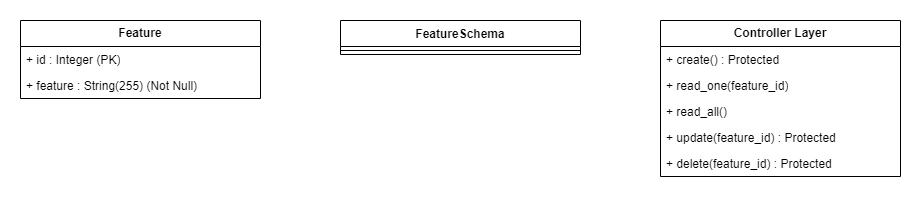

The diagram above was exported from draw.io. Its source (the exported page's mxGraphModel, read from the mxfile embedded in the PNG):
<mxGraphModel dx="1098" dy="1180" grid="1" gridSize="10" guides="1" tooltips="1" connect="1" arrows="1" fold="1" page="1" pageScale="1" pageWidth="827" pageHeight="1169" math="0" shadow="0">
  <root>
    <mxCell id="0" />
    <mxCell id="1" parent="0" />
    <mxCell id="mh5r6gQmbrI7zzsXijdf-1" value="FeatureSchema" style="swimlane;fontStyle=1;align=center;verticalAlign=top;childLayout=stackLayout;horizontal=1;startSize=26;horizontalStack=0;resizeParent=1;resizeParentMax=0;resizeLast=0;collapsible=1;marginBottom=0;whiteSpace=wrap;html=1;" vertex="1" parent="1">
      <mxGeometry x="360" y="38" width="240" height="34" as="geometry" />
    </mxCell>
    <mxCell id="mh5r6gQmbrI7zzsXijdf-2" value="" style="line;strokeWidth=1;fillColor=none;align=left;verticalAlign=middle;spacingTop=-1;spacingLeft=3;spacingRight=3;rotatable=0;labelPosition=right;points=[];portConstraint=eastwest;strokeColor=inherit;" vertex="1" parent="mh5r6gQmbrI7zzsXijdf-1">
      <mxGeometry y="26" width="240" height="8" as="geometry" />
    </mxCell>
    <mxCell id="mh5r6gQmbrI7zzsXijdf-3" value="&lt;b&gt;Feature&lt;/b&gt;" style="swimlane;fontStyle=0;childLayout=stackLayout;horizontal=1;startSize=26;fillColor=none;horizontalStack=0;resizeParent=1;resizeParentMax=0;resizeLast=0;collapsible=1;marginBottom=0;whiteSpace=wrap;html=1;" vertex="1" parent="1">
      <mxGeometry x="40" y="38" width="240" height="78" as="geometry" />
    </mxCell>
    <mxCell id="mh5r6gQmbrI7zzsXijdf-4" value="+ id : Integer (PK)" style="text;strokeColor=none;fillColor=none;align=left;verticalAlign=top;spacingLeft=4;spacingRight=4;overflow=hidden;rotatable=0;points=[[0,0.5],[1,0.5]];portConstraint=eastwest;whiteSpace=wrap;html=1;" vertex="1" parent="mh5r6gQmbrI7zzsXijdf-3">
      <mxGeometry y="26" width="240" height="26" as="geometry" />
    </mxCell>
    <mxCell id="mh5r6gQmbrI7zzsXijdf-5" value="+ feature : String(255) (Not Null)" style="text;strokeColor=none;fillColor=none;align=left;verticalAlign=top;spacingLeft=4;spacingRight=4;overflow=hidden;rotatable=0;points=[[0,0.5],[1,0.5]];portConstraint=eastwest;whiteSpace=wrap;html=1;" vertex="1" parent="mh5r6gQmbrI7zzsXijdf-3">
      <mxGeometry y="52" width="240" height="26" as="geometry" />
    </mxCell>
    <mxCell id="mh5r6gQmbrI7zzsXijdf-6" value="&lt;b&gt;Controller Layer&lt;/b&gt;" style="swimlane;fontStyle=0;childLayout=stackLayout;horizontal=1;startSize=26;fillColor=none;horizontalStack=0;resizeParent=1;resizeParentMax=0;resizeLast=0;collapsible=1;marginBottom=0;whiteSpace=wrap;html=1;" vertex="1" parent="1">
      <mxGeometry x="680" y="38" width="240" height="156" as="geometry" />
    </mxCell>
    <mxCell id="mh5r6gQmbrI7zzsXijdf-7" value="+ create() : Protected" style="text;strokeColor=none;fillColor=none;align=left;verticalAlign=top;spacingLeft=4;spacingRight=4;overflow=hidden;rotatable=0;points=[[0,0.5],[1,0.5]];portConstraint=eastwest;whiteSpace=wrap;html=1;" vertex="1" parent="mh5r6gQmbrI7zzsXijdf-6">
      <mxGeometry y="26" width="240" height="26" as="geometry" />
    </mxCell>
    <mxCell id="mh5r6gQmbrI7zzsXijdf-8" value="+ read_one(feature_id)" style="text;strokeColor=none;fillColor=none;align=left;verticalAlign=top;spacingLeft=4;spacingRight=4;overflow=hidden;rotatable=0;points=[[0,0.5],[1,0.5]];portConstraint=eastwest;whiteSpace=wrap;html=1;" vertex="1" parent="mh5r6gQmbrI7zzsXijdf-6">
      <mxGeometry y="52" width="240" height="26" as="geometry" />
    </mxCell>
    <mxCell id="mh5r6gQmbrI7zzsXijdf-9" value="+ read_all()&amp;nbsp;" style="text;strokeColor=none;fillColor=none;align=left;verticalAlign=top;spacingLeft=4;spacingRight=4;overflow=hidden;rotatable=0;points=[[0,0.5],[1,0.5]];portConstraint=eastwest;whiteSpace=wrap;html=1;" vertex="1" parent="mh5r6gQmbrI7zzsXijdf-6">
      <mxGeometry y="78" width="240" height="26" as="geometry" />
    </mxCell>
    <mxCell id="mh5r6gQmbrI7zzsXijdf-10" value="+ update(feature_id) : Protected" style="text;strokeColor=none;fillColor=none;align=left;verticalAlign=top;spacingLeft=4;spacingRight=4;overflow=hidden;rotatable=0;points=[[0,0.5],[1,0.5]];portConstraint=eastwest;whiteSpace=wrap;html=1;" vertex="1" parent="mh5r6gQmbrI7zzsXijdf-6">
      <mxGeometry y="104" width="240" height="26" as="geometry" />
    </mxCell>
    <mxCell id="mh5r6gQmbrI7zzsXijdf-11" value="+ delete(feature_id) : Protected&amp;nbsp;" style="text;strokeColor=none;fillColor=none;align=left;verticalAlign=top;spacingLeft=4;spacingRight=4;overflow=hidden;rotatable=0;points=[[0,0.5],[1,0.5]];portConstraint=eastwest;whiteSpace=wrap;html=1;" vertex="1" parent="mh5r6gQmbrI7zzsXijdf-6">
      <mxGeometry y="130" width="240" height="26" as="geometry" />
    </mxCell>
  </root>
</mxGraphModel>